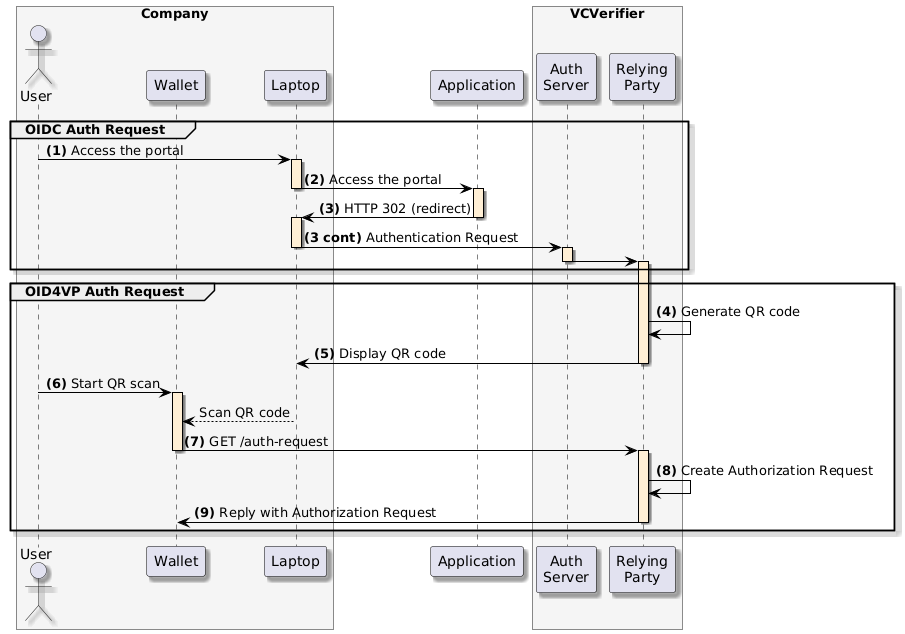

The diagram above was rendered by PlantUML. Its source (embedded in the PNG):
@startuml
skinparam shadowing true
skinparam ParticipantBorderColor black
skinparam arrowcolor black
skinparam SequenceLifeLineBorderColor black
skinparam SequenceLifeLineBackgroundColor PapayaWhip
box "Company" #WhiteSmoke
    actor "User" as user
    participant "Wallet" as mobile
    participant "Laptop" as browser
end box
participant "Application" as portal
box "VCVerifier" #WhiteSmoke
    participant "Auth\nServer" as verifier
    participant "Relying\nParty" as rp
end box

group OIDC Auth Request
    user -> browser ++: **(1)** Access the portal

    browser -> portal --++: **(2)** Access the portal

    portal -> browser --++: **(3)** HTTP 302 (redirect)
    browser -> verifier --++: **(3 cont)** Authentication Request
    verifier -> rp --++:
end

group OID4VP Auth Request
    rp -> rp: **(4)** Generate QR code

    rp -> browser --: **(5)** Display QR code

    user -> mobile ++: **(6)** Start QR scan
    browser --> mobile: Scan QR code

    mobile -> rp --++: **(7)** GET /auth-request

    rp -> rp: **(8)** Create Authorization Request

    rp -> mobile --: **(9)** Reply with Authorization Request
end
@enduml